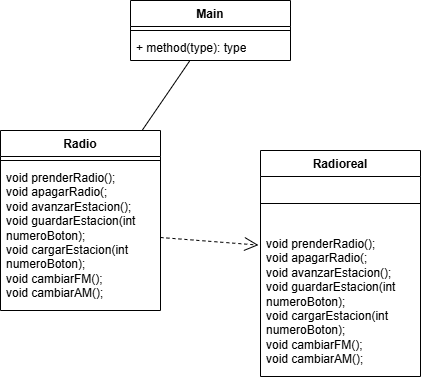

The diagram above was exported from draw.io. Its source (the exported page's mxGraphModel, read from the mxfile embedded in the PNG):
<mxGraphModel dx="1554" dy="978" grid="1" gridSize="10" guides="1" tooltips="1" connect="1" arrows="1" fold="1" page="1" pageScale="1" pageWidth="827" pageHeight="1169" math="0" shadow="0">
  <root>
    <mxCell id="0" />
    <mxCell id="1" parent="0" />
    <mxCell id="_QuyhKe9e7PgOubbgIR9-32" edge="1" parent="1" source="c3Kan7Ud2CFv_PjvT7D8-1" style="rounded=0;orthogonalLoop=1;jettySize=auto;html=1;endArrow=none;endFill=0;" target="c3Kan7Ud2CFv_PjvT7D8-5">
      <mxGeometry relative="1" as="geometry" />
    </mxCell>
    <mxCell id="c3Kan7Ud2CFv_PjvT7D8-1" parent="1" style="swimlane;fontStyle=1;align=center;verticalAlign=top;childLayout=stackLayout;horizontal=1;startSize=26;horizontalStack=0;resizeParent=1;resizeParentMax=0;resizeLast=0;collapsible=1;marginBottom=0;whiteSpace=wrap;html=1;" value="Main&lt;div&gt;&lt;br&gt;&lt;/div&gt;" vertex="1">
      <mxGeometry height="60" width="160" x="180" y="100" as="geometry" />
    </mxCell>
    <mxCell id="c3Kan7Ud2CFv_PjvT7D8-3" parent="c3Kan7Ud2CFv_PjvT7D8-1" style="line;strokeWidth=1;fillColor=none;align=left;verticalAlign=middle;spacingTop=-1;spacingLeft=3;spacingRight=3;rotatable=0;labelPosition=right;points=[];portConstraint=eastwest;strokeColor=inherit;" value="" vertex="1">
      <mxGeometry height="8" width="160" y="26" as="geometry" />
    </mxCell>
    <mxCell id="c3Kan7Ud2CFv_PjvT7D8-4" parent="c3Kan7Ud2CFv_PjvT7D8-1" style="text;strokeColor=none;fillColor=none;align=left;verticalAlign=top;spacingLeft=4;spacingRight=4;overflow=hidden;rotatable=0;points=[[0,0.5],[1,0.5]];portConstraint=eastwest;whiteSpace=wrap;html=1;" value="+ method(type): type" vertex="1">
      <mxGeometry height="26" width="160" y="34" as="geometry" />
    </mxCell>
    <mxCell id="c3Kan7Ud2CFv_PjvT7D8-5" parent="1" style="swimlane;fontStyle=1;align=center;verticalAlign=top;childLayout=stackLayout;horizontal=1;startSize=26;horizontalStack=0;resizeParent=1;resizeParentMax=0;resizeLast=0;collapsible=1;marginBottom=0;whiteSpace=wrap;html=1;" value="Radio" vertex="1">
      <mxGeometry height="180" width="160" x="50" y="230" as="geometry" />
    </mxCell>
    <mxCell id="c3Kan7Ud2CFv_PjvT7D8-7" parent="c3Kan7Ud2CFv_PjvT7D8-5" style="line;strokeWidth=1;fillColor=none;align=left;verticalAlign=middle;spacingTop=-1;spacingLeft=3;spacingRight=3;rotatable=0;labelPosition=right;points=[];portConstraint=eastwest;strokeColor=inherit;" value="" vertex="1">
      <mxGeometry height="8" width="160" y="26" as="geometry" />
    </mxCell>
    <mxCell id="c3Kan7Ud2CFv_PjvT7D8-8" parent="c3Kan7Ud2CFv_PjvT7D8-5" style="text;strokeColor=none;fillColor=none;align=left;verticalAlign=top;spacingLeft=4;spacingRight=4;overflow=hidden;rotatable=0;points=[[0,0.5],[1,0.5]];portConstraint=eastwest;whiteSpace=wrap;html=1;" value="&lt;div&gt;void prenderRadio();&lt;/div&gt;&lt;div&gt;&lt;span style=&quot;white-space: normal;&quot;&gt;void apagarRadio(;&lt;/span&gt;&lt;/div&gt;&lt;div&gt;&lt;span style=&quot;white-space: normal;&quot;&gt;void avanzarEstacion();&lt;/span&gt;&lt;/div&gt;&lt;div&gt;&lt;span style=&quot;white-space: normal;&quot;&gt;void guardarEstacion(int numeroBoton);&lt;/span&gt;&lt;/div&gt;&lt;div&gt;&lt;span style=&quot;white-space: normal;&quot;&gt;void cargarEstacion(int numeroBoton);&lt;/span&gt;&lt;/div&gt;&lt;div&gt;&lt;span style=&quot;white-space: normal;&quot;&gt;void cambiarFM();&lt;/span&gt;&lt;/div&gt;&lt;div&gt;&lt;span style=&quot;white-space: normal;&quot;&gt;void cambiarAM();&lt;/span&gt;&lt;/div&gt;&lt;div&gt;&lt;br&gt;&lt;/div&gt;" vertex="1">
      <mxGeometry height="146" width="160" y="34" as="geometry" />
    </mxCell>
    <mxCell id="_QuyhKe9e7PgOubbgIR9-29" parent="1" style="swimlane;fontStyle=1;align=center;verticalAlign=top;childLayout=stackLayout;horizontal=1;startSize=26;horizontalStack=0;resizeParent=1;resizeParentMax=0;resizeLast=0;collapsible=1;marginBottom=0;whiteSpace=wrap;html=1;" value="Radioreal" vertex="1">
      <mxGeometry height="226" width="160" x="310" y="250" as="geometry" />
    </mxCell>
    <mxCell id="_QuyhKe9e7PgOubbgIR9-30" parent="_QuyhKe9e7PgOubbgIR9-29" style="line;strokeWidth=1;fillColor=none;align=left;verticalAlign=middle;spacingTop=-1;spacingLeft=3;spacingRight=3;rotatable=0;labelPosition=right;points=[];portConstraint=eastwest;strokeColor=inherit;" value="" vertex="1">
      <mxGeometry height="54" width="160" y="26" as="geometry" />
    </mxCell>
    <mxCell id="_QuyhKe9e7PgOubbgIR9-31" parent="_QuyhKe9e7PgOubbgIR9-29" style="text;strokeColor=none;fillColor=none;align=left;verticalAlign=top;spacingLeft=4;spacingRight=4;overflow=hidden;rotatable=0;points=[[0,0.5],[1,0.5]];portConstraint=eastwest;whiteSpace=wrap;html=1;" value="&lt;div&gt;void prenderRadio();&lt;/div&gt;&lt;div&gt;&lt;span style=&quot;white-space: normal;&quot;&gt;void apagarRadio(;&lt;/span&gt;&lt;/div&gt;&lt;div&gt;&lt;span style=&quot;white-space: normal;&quot;&gt;void avanzarEstacion();&lt;/span&gt;&lt;/div&gt;&lt;div&gt;&lt;span style=&quot;white-space: normal;&quot;&gt;void guardarEstacion(int numeroBoton);&lt;/span&gt;&lt;/div&gt;&lt;div&gt;&lt;span style=&quot;white-space: normal;&quot;&gt;void cargarEstacion(int numeroBoton);&lt;/span&gt;&lt;/div&gt;&lt;div&gt;&lt;span style=&quot;white-space: normal;&quot;&gt;void cambiarFM();&lt;/span&gt;&lt;/div&gt;&lt;div&gt;&lt;span style=&quot;white-space: normal;&quot;&gt;void cambiarAM();&lt;/span&gt;&lt;/div&gt;&lt;div&gt;&lt;br&gt;&lt;/div&gt;" vertex="1">
      <mxGeometry height="146" width="160" y="80" as="geometry" />
    </mxCell>
    <mxCell id="_QuyhKe9e7PgOubbgIR9-34" edge="1" parent="1" source="c3Kan7Ud2CFv_PjvT7D8-8" style="endArrow=open;endSize=12;dashed=1;html=1;rounded=0;exitX=1;exitY=0.5;exitDx=0;exitDy=0;entryX=-0.013;entryY=0.1;entryDx=0;entryDy=0;entryPerimeter=0;" target="_QuyhKe9e7PgOubbgIR9-31" value="">
      <mxGeometry relative="1" width="160" as="geometry">
        <mxPoint x="350" y="270" as="sourcePoint" />
        <mxPoint x="510" y="270" as="targetPoint" />
      </mxGeometry>
    </mxCell>
  </root>
</mxGraphModel>